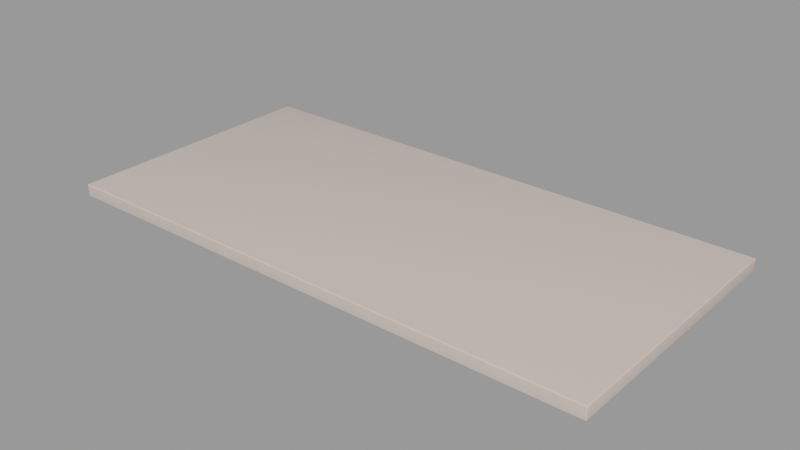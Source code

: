 # Source: simple_modern_desk.blend  (saved by Blender 2.91.10; exported with 4.5.12 LTS)
import bpy
from mathutils import Matrix  # noqa: F401  (used for matrix-valued properties, if any)

bpy.ops.wm.read_factory_settings(use_empty=True)
scene = bpy.context.scene
scene.name = 'upload'

# ---- collections
col_modern_desk = bpy.data.collections.new('Modern Desk'); scene.collection.children.link(col_modern_desk)

# ---- materials (node trees are filled in below, after node groups)
mat_tabletop = bpy.data.materials.new('TableTop')
mat_tabletop.use_transparent_shadow = False

# ---- material node trees
mat_tabletop.use_nodes = True; mat_tabletop.node_tree.nodes.clear()
_N = mat_tabletop.node_tree.nodes; _L = mat_tabletop.node_tree.links
n0 = _N.new('ShaderNodeOutputMaterial'); n0.name = 'Material Output'; n0.location = (300, 300)
n1 = _N.new('ShaderNodeBsdfPrincipled'); n1.name = 'Principled BSDF'; n1.location = (10, 300)
n1.distribution = 'GGX'
n1.subsurface_method = 'BURLEY'
n1.inputs[0].default_value = (0.6921, 0.5579, 0.4888, 1.0)
n1.inputs[2].default_value = 0.1969
n1.inputs[3].default_value = 1.45
n1.inputs[27].default_value = (0.0, 0.0, 0.0, 1.0)
n1.inputs[28].default_value = 1.0
_L.new(n1.outputs[0], n0.inputs[0])
n0.is_active_output = True

# ---- meshes
me_desk = bpy.data.meshes.new('Desk')
me_desk.from_pydata([(-0.6312, -0.3059, 0.0), (-0.6312, -0.3089, -0.003028), (-0.6342, -0.3059, -0.003027), (-0.6312, -0.3068, -0.0001771), (-0.6312, -0.3077, -0.0005987), (-0.6321, -0.3059, -0.000177), (-0.6321, -0.3068, -0.0004355), (-0.6321, -0.3076, -0.0007634), (-0.6329, -0.3059, -0.0005987), (-0.6329, -0.3068, -0.0007713), (-0.6328, -0.3075, -0.0009998), (-0.6321, -0.3088, -0.003027), (-0.6329, -0.3083, -0.003027), (-0.6312, -0.3088, -0.002101), (-0.6321, -0.3085, -0.002119), (-0.6329, -0.3082, -0.002131), (-0.6312, -0.3083, -0.001263), (-0.6321, -0.3082, -0.001326), (-0.6328, -0.3079, -0.00142), (-0.634, -0.3059, -0.002101), (-0.6336, -0.3059, -0.001263), (-0.634, -0.3068, -0.003027), (-0.6338, -0.3068, -0.002114), (-0.6334, -0.3068, -0.001323), (-0.6336, -0.3077, -0.003027), (-0.6334, -0.3076, -0.002131), (-0.6332, -0.3075, -0.00142), (-0.6312, -0.3089, -0.02671), (-0.6312, -0.3059, -0.02973), (-0.6342, -0.3059, -0.02671), (-0.6312, -0.3088, -0.02764), (-0.6312, -0.3083, -0.02848), (-0.6321, -0.3088, -0.02671), (-0.6321, -0.3085, -0.02763), (-0.6321, -0.3082, -0.02842), (-0.6329, -0.3083, -0.02671), (-0.6329, -0.3082, -0.02761), (-0.6328, -0.3079, -0.02832), (-0.6321, -0.3059, -0.02956), (-0.6329, -0.3059, -0.02914), (-0.6312, -0.3068, -0.02956), (-0.6321, -0.3068, -0.02931), (-0.6329, -0.3068, -0.02898), (-0.6312, -0.3077, -0.02914), (-0.6321, -0.3076, -0.02897), (-0.6328, -0.3075, -0.02874), (-0.634, -0.3068, -0.02671), (-0.6336, -0.3077, -0.02671), (-0.634, -0.3059, -0.02764), (-0.6338, -0.3068, -0.02762), (-0.6334, -0.3076, -0.02761), (-0.6336, -0.3059, -0.02848), (-0.6334, -0.3068, -0.02842), (-0.6332, -0.3075, -0.02832), (-0.6312, 0.3109, 0.0), (-0.6342, 0.3109, -0.003027), (-0.6312, 0.314, -0.003028), (-0.6321, 0.3109, -0.000177), (-0.6329, 0.3109, -0.0005987), (-0.6312, 0.3119, -0.0001771), (-0.6321, 0.3119, -0.0004355), (-0.6329, 0.3118, -0.0007632), (-0.6312, 0.3127, -0.0005987), (-0.6321, 0.3126, -0.0007713), (-0.6328, 0.3126, -0.0009998), (-0.634, 0.3119, -0.003027), (-0.6336, 0.3127, -0.003027), (-0.634, 0.3109, -0.002101), (-0.6338, 0.3119, -0.002119), (-0.6334, 0.3127, -0.002131), (-0.6336, 0.3109, -0.001263), (-0.6334, 0.3118, -0.001325), (-0.6332, 0.3126, -0.00142), (-0.6312, 0.3138, -0.002101), (-0.6312, 0.3134, -0.001263), (-0.6321, 0.3138, -0.003027), (-0.6321, 0.3135, -0.002114), (-0.6321, 0.3132, -0.001323), (-0.6329, 0.3134, -0.003027), (-0.6329, 0.3132, -0.002131), (-0.6328, 0.313, -0.00142), (-0.6312, 0.3109, -0.02973), (-0.6312, 0.314, -0.02671), (-0.6342, 0.3109, -0.02671), (-0.6312, 0.3119, -0.02956), (-0.6312, 0.3127, -0.02914), (-0.6321, 0.3109, -0.02956), (-0.6321, 0.3119, -0.02931), (-0.6321, 0.3127, -0.02898), (-0.6329, 0.3109, -0.02914), (-0.6329, 0.3118, -0.02897), (-0.6328, 0.3126, -0.02874), (-0.6321, 0.3138, -0.02671), (-0.6329, 0.3134, -0.02671), (-0.6312, 0.3138, -0.02764), (-0.6321, 0.3135, -0.02762), (-0.6329, 0.3132, -0.02761), (-0.6312, 0.3134, -0.02848), (-0.6321, 0.3132, -0.02842), (-0.6328, 0.313, -0.02832), (-0.634, 0.3109, -0.02764), (-0.6336, 0.3109, -0.02848), (-0.634, 0.3119, -0.02671), (-0.6338, 0.3119, -0.02763), (-0.6334, 0.3118, -0.02842), (-0.6336, 0.3127, -0.02671), (-0.6334, 0.3126, -0.02761), (-0.6332, 0.3126, -0.02832), (0.6391, -0.3059, -7.182e-05), (0.6421, -0.3059, -0.003083), (0.6391, -0.3089, -0.003083), (0.64, -0.3059, -0.0002326), (0.6409, -0.3059, -0.0006543), (0.6391, -0.3068, -0.0002325), (0.64, -0.3068, -0.000491), (0.6408, -0.3068, -0.0008188), (0.6391, -0.3077, -0.0006542), (0.64, -0.3076, -0.0008268), (0.6407, -0.3075, -0.001055), (0.6419, -0.3068, -0.003083), (0.6415, -0.3077, -0.003083), (0.6419, -0.3059, -0.002157), (0.6417, -0.3068, -0.002175), (0.6414, -0.3076, -0.002186), (0.6415, -0.3059, -0.001319), (0.6414, -0.3068, -0.001381), (0.6411, -0.3075, -0.001476), (0.6391, -0.3088, -0.002157), (0.6391, -0.3083, -0.001319), (0.64, -0.3088, -0.003083), (0.64, -0.3085, -0.002169), (0.64, -0.3082, -0.001378), (0.6409, -0.3083, -0.003083), (0.6408, -0.3082, -0.002186), (0.6407, -0.3079, -0.001476), (0.6391, -0.3059, -0.02978), (0.6391, -0.3089, -0.02677), (0.6421, -0.3059, -0.02677), (0.6391, -0.3068, -0.02962), (0.6391, -0.3077, -0.0292), (0.64, -0.3059, -0.02962), (0.64, -0.3068, -0.02936), (0.64, -0.3076, -0.02903), (0.6409, -0.3059, -0.0292), (0.6408, -0.3068, -0.02903), (0.6407, -0.3075, -0.0288), (0.64, -0.3088, -0.02677), (0.6409, -0.3083, -0.02677), (0.6391, -0.3088, -0.0277), (0.64, -0.3085, -0.02768), (0.6408, -0.3082, -0.02767), (0.6391, -0.3083, -0.02853), (0.64, -0.3082, -0.02847), (0.6407, -0.3079, -0.02838), (0.6419, -0.3059, -0.0277), (0.6415, -0.3059, -0.02853), (0.6419, -0.3068, -0.02677), (0.6417, -0.3068, -0.02768), (0.6414, -0.3068, -0.02847), (0.6415, -0.3077, -0.02677), (0.6414, -0.3076, -0.02767), (0.6411, -0.3075, -0.02838), (0.6391, 0.3109, -7.182e-05), (0.6391, 0.314, -0.003083), (0.6421, 0.3109, -0.003083), (0.6391, 0.3119, -0.0002325), (0.6391, 0.3127, -0.0006542), (0.64, 0.3109, -0.0002326), (0.64, 0.3119, -0.000491), (0.64, 0.3127, -0.0008187), (0.6409, 0.3109, -0.0006543), (0.6408, 0.3118, -0.0008269), (0.6407, 0.3126, -0.001055), (0.64, 0.3138, -0.003083), (0.6409, 0.3134, -0.003083), (0.6391, 0.3138, -0.002157), (0.64, 0.3135, -0.002175), (0.6408, 0.3132, -0.002186), (0.6391, 0.3134, -0.001319), (0.64, 0.3132, -0.001381), (0.6407, 0.313, -0.001476), (0.6419, 0.3109, -0.002157), (0.6415, 0.3109, -0.001319), (0.6419, 0.3119, -0.003083), (0.6417, 0.3119, -0.002169), (0.6414, 0.3118, -0.001378), (0.6415, 0.3127, -0.003083), (0.6414, 0.3126, -0.002186), (0.6411, 0.3126, -0.001476), (0.6391, 0.3109, -0.02978), (0.6421, 0.3109, -0.02677), (0.6391, 0.314, -0.02677), (0.64, 0.3109, -0.02962), (0.6409, 0.3109, -0.0292), (0.6391, 0.3119, -0.02962), (0.64, 0.3119, -0.02936), (0.6408, 0.3118, -0.02903), (0.6391, 0.3127, -0.0292), (0.64, 0.3126, -0.02903), (0.6407, 0.3126, -0.0288), (0.6419, 0.3119, -0.02677), (0.6415, 0.3127, -0.02677), (0.6419, 0.3109, -0.0277), (0.6417, 0.3119, -0.02768), (0.6414, 0.3127, -0.02767), (0.6415, 0.3109, -0.02853), (0.6414, 0.3118, -0.02847), (0.6411, 0.3126, -0.02838), (0.6391, 0.3138, -0.0277), (0.6391, 0.3134, -0.02853), (0.64, 0.3138, -0.02677), (0.64, 0.3135, -0.02768), (0.64, 0.3132, -0.02847), (0.6409, 0.3134, -0.02677), (0.6408, 0.3132, -0.02767), (0.6407, 0.313, -0.02838)], [], [(110, 136, 27, 1), (164, 190, 137, 109), (189, 81, 28, 135), (2, 29, 83, 55), (56, 82, 191, 163), (0, 3, 6, 5), (3, 4, 7, 6), (4, 16, 17, 7), (5, 6, 9, 8), (6, 7, 10, 9), (7, 17, 18, 10), (1, 11, 14, 13), (11, 12, 15, 14), (12, 24, 25, 15), (13, 14, 17, 16), (14, 15, 18, 17), (15, 25, 26, 18), (2, 19, 22, 21), (19, 20, 23, 22), (20, 8, 9, 23), (21, 22, 25, 24), (22, 23, 26, 25), (23, 9, 10, 26), (10, 18, 26), (27, 30, 33, 32), (30, 31, 34, 33), (31, 43, 44, 34), (32, 33, 36, 35), (33, 34, 37, 36), (34, 44, 45, 37), (28, 38, 41, 40), (38, 39, 42, 41), (39, 51, 52, 42), (40, 41, 44, 43), (41, 42, 45, 44), (42, 52, 53, 45), (29, 46, 49, 48), (46, 47, 50, 49), (47, 35, 36, 50), (48, 49, 52, 51), (49, 50, 53, 52), (50, 36, 37, 53), (37, 45, 53), (54, 57, 60, 59), (57, 58, 61, 60), (58, 70, 71, 61), (59, 60, 63, 62), (60, 61, 64, 63), (61, 71, 72, 64), (55, 65, 68, 67), (65, 66, 69, 68), (66, 78, 79, 69), (67, 68, 71, 70), (68, 69, 72, 71), (69, 79, 80, 72), (56, 73, 76, 75), (73, 74, 77, 76), (74, 62, 63, 77), (75, 76, 79, 78), (76, 77, 80, 79), (77, 63, 64, 80), (64, 72, 80), (81, 84, 87, 86), (84, 85, 88, 87), (85, 97, 98, 88), (86, 87, 90, 89), (87, 88, 91, 90), (88, 98, 99, 91), (82, 92, 95, 94), (92, 93, 96, 95), (93, 105, 106, 96), (94, 95, 98, 97), (95, 96, 99, 98), (96, 106, 107, 99), (83, 100, 103, 102), (100, 101, 104, 103), (101, 89, 90, 104), (102, 103, 106, 105), (103, 104, 107, 106), (104, 90, 91, 107), (91, 99, 107), (108, 111, 114, 113), (111, 112, 115, 114), (112, 124, 125, 115), (113, 114, 117, 116), (114, 115, 118, 117), (115, 125, 126, 118), (109, 119, 122, 121), (119, 120, 123, 122), (120, 132, 133, 123), (121, 122, 125, 124), (122, 123, 126, 125), (123, 133, 134, 126), (110, 127, 130, 129), (127, 128, 131, 130), (128, 116, 117, 131), (129, 130, 133, 132), (130, 131, 134, 133), (131, 117, 118, 134), (118, 126, 134), (135, 138, 141, 140), (138, 139, 142, 141), (139, 151, 152, 142), (140, 141, 144, 143), (141, 142, 145, 144), (142, 152, 153, 145), (136, 146, 149, 148), (146, 147, 150, 149), (147, 159, 160, 150), (148, 149, 152, 151), (149, 150, 153, 152), (150, 160, 161, 153), (137, 154, 157, 156), (154, 155, 158, 157), (155, 143, 144, 158), (156, 157, 160, 159), (157, 158, 161, 160), (158, 144, 145, 161), (145, 153, 161), (162, 165, 168, 167), (165, 166, 169, 168), (166, 178, 179, 169), (167, 168, 171, 170), (168, 169, 172, 171), (169, 179, 180, 172), (163, 173, 176, 175), (173, 174, 177, 176), (174, 186, 187, 177), (175, 176, 179, 178), (176, 177, 180, 179), (177, 187, 188, 180), (164, 181, 184, 183), (181, 182, 185, 184), (182, 170, 171, 185), (183, 184, 187, 186), (184, 185, 188, 187), (185, 171, 172, 188), (172, 180, 188), (189, 192, 195, 194), (192, 193, 196, 195), (193, 205, 206, 196), (194, 195, 198, 197), (195, 196, 199, 198), (196, 206, 207, 199), (190, 200, 203, 202), (200, 201, 204, 203), (201, 213, 214, 204), (202, 203, 206, 205), (203, 204, 207, 206), (204, 214, 215, 207), (191, 208, 211, 210), (208, 209, 212, 211), (209, 197, 198, 212), (210, 211, 214, 213), (211, 212, 215, 214), (212, 198, 199, 215), (199, 207, 215), (54, 0, 5, 57), (57, 5, 8, 58), (58, 8, 20, 70), (70, 20, 19, 67), (67, 19, 2, 55), (1, 27, 32, 11), (11, 32, 35, 12), (12, 35, 47, 24), (24, 47, 46, 21), (21, 46, 29, 2), (28, 81, 86, 38), (38, 86, 89, 39), (39, 89, 101, 51), (51, 101, 100, 48), (48, 100, 83, 29), (82, 56, 75, 92), (92, 75, 78, 93), (93, 78, 66, 105), (105, 66, 65, 102), (102, 65, 55, 83), (162, 54, 59, 165), (165, 59, 62, 166), (166, 62, 74, 178), (178, 74, 73, 175), (175, 73, 56, 163), (81, 189, 194, 84), (84, 194, 197, 85), (85, 197, 209, 97), (97, 209, 208, 94), (94, 208, 191, 82), (190, 164, 183, 200), (200, 183, 186, 201), (201, 186, 174, 213), (213, 174, 173, 210), (210, 173, 163, 191), (108, 162, 167, 111), (111, 167, 170, 112), (112, 170, 182, 124), (124, 182, 181, 121), (121, 181, 164, 109), (189, 135, 140, 192), (192, 140, 143, 193), (193, 143, 155, 205), (205, 155, 154, 202), (202, 154, 137, 190), (136, 110, 129, 146), (146, 129, 132, 147), (147, 132, 120, 159), (159, 120, 119, 156), (156, 119, 109, 137), (0, 108, 113, 3), (3, 113, 116, 4), (4, 116, 128, 16), (16, 128, 127, 13), (13, 127, 110, 1), (135, 28, 40, 138), (138, 40, 43, 139), (139, 43, 31, 151), (151, 31, 30, 148), (148, 30, 27, 136), (54, 162, 108, 0)])
me_desk.polygons.foreach_set('use_smooth', [True] * 218)
me_desk.polygons.foreach_set('material_index', [1, 1, 1, 1, 1, 1, 1, 1, 1, 1, 1, 1, 1, 1, 1, 1, 1, 1, 1, 1, 1, 1, 1, 1, 1, 1, 1, 1, 1, 1, 1, 1, 1, 1, 1, 1, 1, 1, 1, 1, 1, 1, 1, 1, 1, 1, 1, 1, 1, 1, 1, 1, 1, 1, 1, 1, 1, 1, 1, 1, 1, 1, 1, 1, 1, 1, 1, 1, 1, 1, 1, 1, 1, 1, 1, 1, 1, 1, 1, 1, 1, 1, 1, 1, 1, 1, 1, 1, 1, 1, 1, 1, 1, 1, 1, 1, 1, 1, 1, 1, 1, 1, 1, 1, 1, 1, 1, 1, 1, 1, 1, 1, 1, 1, 1, 1, 1, 1, 1, 1, 1, 1, 1, 1, 1, 1, 1, 1, 1, 1, 1, 1, 1, 1, 1, 1, 1, 1, 1, 1, 1, 1, 1, 1, 1, 1, 1, 1, 1, 1, 1, 1, 1, 1, 1, 1, 1, 1, 1, 1, 1, 1, 1, 1, 1, 1, 1, 1, 1, 1, 1, 1, 1, 1, 1, 1, 1, 1, 1, 1, 1, 1, 1, 1, 1, 1, 1, 1, 1, 1, 1, 1, 1, 1, 1, 1, 1, 1, 1, 1, 1, 1, 1, 1, 1, 1, 1, 1, 1, 1, 1, 1, 1, 1, 1, 1, 1, 1])
_uv = me_desk.uv_layers.new(name='UVMap')
_uv.uv.foreach_set('vector', [0.4003, 0.7506, 0.5997, 0.7506, 0.5997, 0.9994, 0.4003, 0.9994, 0.4003, 0.5012, 0.5997, 0.5012, 0.5997, 0.7488, 0.4003, 0.7488, 0.6256, 0.5012, 0.8744, 0.5012, 0.8744, 0.7488, 0.6256, 0.7488, 0.4003, 0.001209, 0.5997, 0.001209, 0.5997, 0.2488, 0.4003, 0.2488, 0.4003, 0.2506, 0.5997, 0.2506, 0.5997, 0.4994, 0.4003, 0.4994, 0.1256, 0.7488, 0.1256, 0.7492, 0.1254, 0.7492, 0.1254, 0.7488, 0.1256, 0.7492, 0.1256, 0.7495, 0.1254, 0.7495, 0.1254, 0.7492, 0.1256, 0.7495, 0.1256, 0.75, 0.1254, 0.75, 0.1254, 0.7495, 0.1254, 0.7488, 0.1254, 0.7492, 0.1253, 0.7492, 0.1252, 0.7488, 0.1254, 0.7492, 0.1254, 0.7495, 0.1253, 0.7494, 0.1253, 0.7492, 0.1254, 0.7495, 0.1254, 0.75, 0.1253, 0.75, 0.1253, 0.7494, 0.4003, 0.9994, 0.4003, 0.9996, 0.3927, 0.9996, 0.3925, 0.9994, 0.4003, 0.9996, 0.4003, 0.9998, 0.3928, 0.9997, 0.3927, 0.9996, 0.4003, 0.9998, 0.4003, 1.0, 0.3928, 1.0, 0.3928, 0.9997, 0.3925, 0.9994, 0.3927, 0.9996, 0.386, 0.9996, 0.3855, 0.9994, 0.3927, 0.9996, 0.3928, 0.9997, 0.3868, 0.9997, 0.386, 0.9996, 0.3928, 0.9997, 0.3928, 1.0, 0.3868, 1.0, 0.3868, 0.9997, 0.4003, 0.001209, 0.3925, 0.001209, 0.3927, 0.000844, 0.4003, 0.0008367, 0.3925, 0.001209, 0.3855, 0.001209, 0.386, 0.0008487, 0.3927, 0.000844, 0.3855, 0.001209, 0.375, 0.001209, 0.375, 0.0008487, 0.386, 0.0008487, 0.4003, 0.0008367, 0.3927, 0.000844, 0.3928, 0.0005254, 0.4003, 0.0005005, 0.3927, 0.000844, 0.386, 0.0008487, 0.3868, 0.0005634, 0.3928, 0.0005254, 0.386, 0.0008487, 0.375, 0.0008487, 0.375, 0.0005634, 0.3868, 0.0005634, 0.1253, 0.7494, 0.1253, 0.75, 0.125, 0.7494, 0.5997, 0.9994, 0.6075, 0.9994, 0.6073, 0.9996, 0.5997, 0.9996, 0.6075, 0.9994, 0.6145, 0.9994, 0.614, 0.9996, 0.6073, 0.9996, 0.6145, 0.9994, 0.625, 0.9994, 0.625, 0.9996, 0.614, 0.9996, 0.5997, 0.9996, 0.6073, 0.9996, 0.6072, 0.9997, 0.5997, 0.9998, 0.6073, 0.9996, 0.614, 0.9996, 0.6132, 0.9997, 0.6072, 0.9997, 0.614, 0.9996, 0.625, 0.9996, 0.625, 0.9997, 0.6132, 0.9997, 0.8744, 0.7488, 0.8746, 0.7488, 0.8746, 0.7492, 0.8744, 0.7492, 0.8746, 0.7488, 0.8748, 0.7488, 0.8747, 0.7492, 0.8746, 0.7492, 0.8748, 0.7488, 0.875, 0.7488, 0.875, 0.7492, 0.8747, 0.7492, 0.8744, 0.7492, 0.8746, 0.7492, 0.8746, 0.7495, 0.8744, 0.7495, 0.8746, 0.7492, 0.8747, 0.7492, 0.8747, 0.7494, 0.8746, 0.7495, 0.8747, 0.7492, 0.875, 0.7492, 0.875, 0.7494, 0.8747, 0.7494, 0.5997, 0.001209, 0.5997, 0.0008368, 0.6073, 0.0008419, 0.6075, 0.001209, 0.5997, 0.0008368, 0.5997, 0.0005005, 0.6072, 0.0005243, 0.6073, 0.0008419, 0.5997, 0.0005005, 0.5997, 0.0, 0.6072, 0.0, 0.6072, 0.0005243, 0.6075, 0.001209, 0.6073, 0.0008419, 0.614, 0.0008487, 0.6145, 0.001209, 0.6073, 0.0008419, 0.6072, 0.0005243, 0.6132, 0.0005634, 0.614, 0.0008487, 0.6072, 0.0005243, 0.6072, 0.0, 0.6132, 0.0, 0.6132, 0.0005634, 0.6132, 0.9997, 0.625, 0.9997, 0.6132, 1.0, 0.1256, 0.5012, 0.1254, 0.5012, 0.1254, 0.5008, 0.1256, 0.5008, 0.1254, 0.5012, 0.1252, 0.5012, 0.1253, 0.5008, 0.1254, 0.5008, 0.1252, 0.5012, 0.125, 0.5012, 0.125, 0.5008, 0.1253, 0.5008, 0.1256, 0.5008, 0.1254, 0.5008, 0.1254, 0.5005, 0.1256, 0.5005, 0.1254, 0.5008, 0.1253, 0.5008, 0.1253, 0.5006, 0.1254, 0.5005, 0.1253, 0.5008, 0.125, 0.5008, 0.125, 0.5006, 0.1253, 0.5006, 0.4003, 0.2488, 0.4003, 0.2492, 0.3927, 0.2492, 0.3925, 0.2488, 0.4003, 0.2492, 0.4003, 0.2495, 0.3928, 0.2495, 0.3927, 0.2492, 0.4003, 0.2495, 0.4003, 0.2502, 0.3928, 0.2503, 0.3928, 0.2495, 0.3925, 0.2488, 0.3927, 0.2492, 0.386, 0.2492, 0.3855, 0.2488, 0.3927, 0.2492, 0.3928, 0.2495, 0.3868, 0.2494, 0.386, 0.2492, 0.3928, 0.2495, 0.3928, 0.2503, 0.3868, 0.2503, 0.3868, 0.2494, 0.4003, 0.2506, 0.3925, 0.2506, 0.3927, 0.2504, 0.4003, 0.2504, 0.3925, 0.2506, 0.3855, 0.2506, 0.386, 0.2504, 0.3927, 0.2504, 0.3855, 0.2506, 0.375, 0.2506, 0.375, 0.2504, 0.386, 0.2504, 0.4003, 0.2504, 0.3927, 0.2504, 0.3928, 0.2503, 0.4003, 0.2502, 0.3927, 0.2504, 0.386, 0.2504, 0.3868, 0.2503, 0.3928, 0.2503, 0.386, 0.2504, 0.375, 0.2504, 0.375, 0.2503, 0.3868, 0.2503, 0.1253, 0.5006, 0.125, 0.5006, 0.1253, 0.5, 0.8744, 0.5012, 0.8744, 0.5008, 0.8746, 0.5008, 0.8746, 0.5012, 0.8744, 0.5008, 0.8744, 0.5005, 0.8746, 0.5005, 0.8746, 0.5008, 0.8744, 0.5005, 0.8744, 0.5, 0.8746, 0.5, 0.8746, 0.5005, 0.8746, 0.5012, 0.8746, 0.5008, 0.8747, 0.5008, 0.8748, 0.5012, 0.8746, 0.5008, 0.8746, 0.5005, 0.8747, 0.5006, 0.8747, 0.5008, 0.8746, 0.5005, 0.8746, 0.5, 0.8747, 0.5, 0.8747, 0.5006, 0.5997, 0.2506, 0.5997, 0.2504, 0.6073, 0.2504, 0.6075, 0.2506, 0.5997, 0.2504, 0.5997, 0.2502, 0.6072, 0.2503, 0.6073, 0.2504, 0.5997, 0.2502, 0.5997, 0.2495, 0.6072, 0.2495, 0.6072, 0.2503, 0.6075, 0.2506, 0.6073, 0.2504, 0.614, 0.2504, 0.6145, 0.2506, 0.6073, 0.2504, 0.6072, 0.2503, 0.6132, 0.2503, 0.614, 0.2504, 0.6072, 0.2503, 0.6072, 0.2495, 0.6132, 0.2494, 0.6132, 0.2503, 0.5997, 0.2488, 0.6075, 0.2488, 0.6073, 0.2492, 0.5997, 0.2492, 0.6075, 0.2488, 0.6145, 0.2488, 0.614, 0.2492, 0.6073, 0.2492, 0.6145, 0.2488, 0.625, 0.2488, 0.625, 0.2492, 0.614, 0.2492, 0.5997, 0.2492, 0.6073, 0.2492, 0.6072, 0.2495, 0.5997, 0.2495, 0.6073, 0.2492, 0.614, 0.2492, 0.6132, 0.2494, 0.6072, 0.2495, 0.614, 0.2492, 0.625, 0.2492, 0.625, 0.2494, 0.6132, 0.2494, 0.8747, 0.5006, 0.8747, 0.5, 0.875, 0.5006, 0.3744, 0.7488, 0.3746, 0.7488, 0.3746, 0.7492, 0.3744, 0.7492, 0.3746, 0.7488, 0.3748, 0.7488, 0.3747, 0.7492, 0.3746, 0.7492, 0.3748, 0.7488, 0.3855, 0.7488, 0.386, 0.7492, 0.3747, 0.7492, 0.3744, 0.7492, 0.3746, 0.7492, 0.3746, 0.7495, 0.3744, 0.7495, 0.3746, 0.7492, 0.3747, 0.7492, 0.3747, 0.7494, 0.3746, 0.7495, 0.3747, 0.7492, 0.386, 0.7492, 0.3868, 0.7494, 0.3747, 0.7494, 0.4003, 0.7488, 0.4003, 0.7492, 0.3927, 0.7492, 0.3925, 0.7488, 0.4003, 0.7492, 0.4003, 0.7495, 0.3928, 0.7495, 0.3927, 0.7492, 0.4003, 0.7495, 0.4003, 0.7502, 0.3928, 0.7503, 0.3928, 0.7495, 0.3925, 0.7488, 0.3927, 0.7492, 0.386, 0.7492, 0.3855, 0.7488, 0.3927, 0.7492, 0.3928, 0.7495, 0.3868, 0.7494, 0.386, 0.7492, 0.3928, 0.7495, 0.3928, 0.7503, 0.3868, 0.7503, 0.3868, 0.7494, 0.4003, 0.7506, 0.3925, 0.7506, 0.3927, 0.7504, 0.4003, 0.7504, 0.3925, 0.7506, 0.3855, 0.7506, 0.386, 0.7504, 0.3927, 0.7504, 0.3855, 0.7506, 0.375, 0.7506, 0.375, 0.7504, 0.386, 0.7504, 0.4003, 0.7504, 0.3927, 0.7504, 0.3928, 0.7503, 0.4003, 0.7502, 0.3927, 0.7504, 0.386, 0.7504, 0.3868, 0.7503, 0.3928, 0.7503, 0.386, 0.7504, 0.375, 0.7504, 0.375, 0.7503, 0.3868, 0.7503, 0.3747, 0.7494, 0.375, 0.7494, 0.3747, 0.75, 0.6256, 0.7488, 0.6256, 0.7492, 0.6254, 0.7492, 0.6254, 0.7488, 0.6256, 0.7492, 0.6256, 0.7495, 0.6254, 0.7495, 0.6254, 0.7492, 0.6256, 0.7495, 0.6256, 0.75, 0.6254, 0.75, 0.6254, 0.7495, 0.6254, 0.7488, 0.6254, 0.7492, 0.6253, 0.7492, 0.6252, 0.7488, 0.6254, 0.7492, 0.6254, 0.7495, 0.6253, 0.7494, 0.6253, 0.7492, 0.6254, 0.7495, 0.6254, 0.75, 0.6253, 0.75, 0.6253, 0.7494, 0.5997, 0.7506, 0.5997, 0.7504, 0.6073, 0.7504, 0.6075, 0.7506, 0.5997, 0.7504, 0.5997, 0.7502, 0.6072, 0.7503, 0.6073, 0.7504, 0.5997, 0.7502, 0.5997, 0.7495, 0.6072, 0.7495, 0.6072, 0.7503, 0.6075, 0.7506, 0.6073, 0.7504, 0.614, 0.7504, 0.6145, 0.7506, 0.6073, 0.7504, 0.6072, 0.7503, 0.6132, 0.7503, 0.614, 0.7504, 0.6072, 0.7503, 0.6072, 0.7495, 0.6132, 0.7494, 0.6132, 0.7503, 0.5997, 0.7488, 0.6075, 0.7488, 0.6073, 0.7492, 0.5997, 0.7492, 0.6075, 0.7488, 0.6145, 0.7488, 0.614, 0.7492, 0.6073, 0.7492, 0.6145, 0.7488, 0.6252, 0.7488, 0.6253, 0.7492, 0.614, 0.7492, 0.5997, 0.7492, 0.6073, 0.7492, 0.6072, 0.7495, 0.5997, 0.7495, 0.6073, 0.7492, 0.614, 0.7492, 0.6132, 0.7494, 0.6072, 0.7495, 0.614, 0.7492, 0.6253, 0.7492, 0.6253, 0.7494, 0.6132, 0.7494, 0.6253, 0.7494, 0.6253, 0.75, 0.625, 0.7494, 0.3744, 0.5012, 0.3744, 0.5008, 0.3746, 0.5008, 0.3746, 0.5012, 0.3744, 0.5008, 0.3744, 0.5005, 0.3746, 0.5005, 0.3746, 0.5008, 0.3744, 0.5005, 0.3744, 0.5, 0.3746, 0.5, 0.3746, 0.5005, 0.3746, 0.5012, 0.3746, 0.5008, 0.3747, 0.5008, 0.3748, 0.5012, 0.3746, 0.5008, 0.3746, 0.5005, 0.3747, 0.5006, 0.3747, 0.5008, 0.3746, 0.5005, 0.3746, 0.5, 0.3747, 0.5, 0.3747, 0.5006, 0.4003, 0.4994, 0.4003, 0.4996, 0.3927, 0.4996, 0.3925, 0.4994, 0.4003, 0.4996, 0.4003, 0.4998, 0.3928, 0.4997, 0.3927, 0.4996, 0.4003, 0.4998, 0.4003, 0.5005, 0.3928, 0.5005, 0.3928, 0.4997, 0.3925, 0.4994, 0.3927, 0.4996, 0.386, 0.4996, 0.3855, 0.4994, 0.3927, 0.4996, 0.3928, 0.4997, 0.3868, 0.4997, 0.386, 0.4996, 0.3928, 0.4997, 0.3928, 0.5005, 0.3868, 0.5006, 0.3868, 0.4997, 0.4003, 0.5012, 0.3925, 0.5012, 0.3927, 0.5008, 0.4003, 0.5008, 0.3925, 0.5012, 0.3855, 0.5012, 0.386, 0.5008, 0.3927, 0.5008, 0.3855, 0.5012, 0.3748, 0.5012, 0.3747, 0.5008, 0.386, 0.5008, 0.4003, 0.5008, 0.3927, 0.5008, 0.3928, 0.5005, 0.4003, 0.5005, 0.3927, 0.5008, 0.386, 0.5008, 0.3868, 0.5006, 0.3928, 0.5005, 0.386, 0.5008, 0.3747, 0.5008, 0.3747, 0.5006, 0.3868, 0.5006, 0.3747, 0.5006, 0.3747, 0.5, 0.375, 0.5006, 0.6256, 0.5012, 0.6254, 0.5012, 0.6254, 0.5008, 0.6256, 0.5008, 0.6254, 0.5012, 0.6252, 0.5012, 0.6253, 0.5008, 0.6254, 0.5008, 0.6252, 0.5012, 0.6145, 0.5012, 0.614, 0.5008, 0.6253, 0.5008, 0.6256, 0.5008, 0.6254, 0.5008, 0.6254, 0.5005, 0.6256, 0.5005, 0.6254, 0.5008, 0.6253, 0.5008, 0.6253, 0.5006, 0.6254, 0.5005, 0.6253, 0.5008, 0.614, 0.5008, 0.6132, 0.5006, 0.6253, 0.5006, 0.5997, 0.5012, 0.5997, 0.5008, 0.6073, 0.5008, 0.6075, 0.5012, 0.5997, 0.5008, 0.5997, 0.5005, 0.6072, 0.5005, 0.6073, 0.5008, 0.5997, 0.5005, 0.5997, 0.4998, 0.6072, 0.4997, 0.6072, 0.5005, 0.6075, 0.5012, 0.6073, 0.5008, 0.614, 0.5008, 0.6145, 0.5012, 0.6073, 0.5008, 0.6072, 0.5005, 0.6132, 0.5006, 0.614, 0.5008, 0.6072, 0.5005, 0.6072, 0.4997, 0.6132, 0.4997, 0.6132, 0.5006, 0.5997, 0.4994, 0.6075, 0.4994, 0.6073, 0.4996, 0.5997, 0.4996, 0.6075, 0.4994, 0.6145, 0.4994, 0.614, 0.4996, 0.6073, 0.4996, 0.6145, 0.4994, 0.625, 0.4994, 0.625, 0.4996, 0.614, 0.4996, 0.5997, 0.4996, 0.6073, 0.4996, 0.6072, 0.4997, 0.5997, 0.4998, 0.6073, 0.4996, 0.614, 0.4996, 0.6132, 0.4997, 0.6072, 0.4997, 0.614, 0.4996, 0.625, 0.4996, 0.625, 0.4997, 0.6132, 0.4997, 0.6253, 0.5006, 0.625, 0.5006, 0.6253, 0.5, 0.1256, 0.5012, 0.1256, 0.7488, 0.1254, 0.7488, 0.1254, 0.5012, 0.1254, 0.5012, 0.1254, 0.7488, 0.1252, 0.7488, 0.1252, 0.5012, 0.1252, 0.5012, 0.1252, 0.7488, 0.125, 0.7488, 0.125, 0.5012, 0.3855, 0.2488, 0.3855, 0.001209, 0.3925, 0.001209, 0.3925, 0.2488, 0.3925, 0.2488, 0.3925, 0.001209, 0.4003, 0.001209, 0.4003, 0.2488, 0.4003, 0.9994, 0.5997, 0.9994, 0.5997, 0.9996, 0.4003, 0.9996, 0.4003, 0.9996, 0.5997, 0.9996, 0.5997, 0.9998, 0.4003, 0.9998, 0.4003, 0.9998, 0.5997, 0.9998, 0.5997, 1.0, 0.4003, 1.0, 0.4003, 0.0005005, 0.5997, 0.0005005, 0.5997, 0.0008368, 0.4003, 0.0008367, 0.4003, 0.0008367, 0.5997, 0.0008368, 0.5997, 0.001209, 0.4003, 0.001209, 0.8744, 0.7488, 0.8744, 0.5012, 0.8746, 0.5012, 0.8746, 0.7488, 0.8746, 0.7488, 0.8746, 0.5012, 0.8748, 0.5012, 0.8748, 0.7488, 0.8748, 0.7488, 0.8748, 0.5012, 0.875, 0.5012, 0.875, 0.7488, 0.6145, 0.001209, 0.6145, 0.2488, 0.6075, 0.2488, 0.6075, 0.001209, 0.6075, 0.001209, 0.6075, 0.2488, 0.5997, 0.2488, 0.5997, 0.001209, 0.5997, 0.2506, 0.4003, 0.2506, 0.4003, 0.2504, 0.5997, 0.2504, 0.5997, 0.2504, 0.4003, 0.2504, 0.4003, 0.2502, 0.5997, 0.2502, 0.5997, 0.2502, 0.4003, 0.2502, 0.4003, 0.2495, 0.5997, 0.2495, 0.5997, 0.2495, 0.4003, 0.2495, 0.4003, 0.2492, 0.5997, 0.2492, 0.5997, 0.2492, 0.4003, 0.2492, 0.4003, 0.2488, 0.5997, 0.2488, 0.3744, 0.5012, 0.1256, 0.5012, 0.1256, 0.5008, 0.3744, 0.5008, 0.3744, 0.5008, 0.1256, 0.5008, 0.1256, 0.5005, 0.3744, 0.5005, 0.3744, 0.5005, 0.1256, 0.5005, 0.1256, 0.5, 0.3744, 0.5, 0.3855, 0.4994, 0.3855, 0.2506, 0.3925, 0.2506, 0.3925, 0.4994, 0.3925, 0.4994, 0.3925, 0.2506, 0.4003, 0.2506, 0.4003, 0.4994, 0.8744, 0.5012, 0.6256, 0.5012, 0.6256, 0.5008, 0.8744, 0.5008, 0.8744, 0.5008, 0.6256, 0.5008, 0.6256, 0.5005, 0.8744, 0.5005, 0.8744, 0.5005, 0.6256, 0.5005, 0.6256, 0.5, 0.8744, 0.5, 0.6145, 0.2506, 0.6145, 0.4994, 0.6075, 0.4994, 0.6075, 0.2506, 0.6075, 0.2506, 0.6075, 0.4994, 0.5997, 0.4994, 0.5997, 0.2506, 0.5997, 0.5012, 0.4003, 0.5012, 0.4003, 0.5008, 0.5997, 0.5008, 0.5997, 0.5008, 0.4003, 0.5008, 0.4003, 0.5005, 0.5997, 0.5005, 0.5997, 0.5005, 0.4003, 0.5005, 0.4003, 0.4998, 0.5997, 0.4998, 0.5997, 0.4998, 0.4003, 0.4998, 0.4003, 0.4996, 0.5997, 0.4996, 0.5997, 0.4996, 0.4003, 0.4996, 0.4003, 0.4994, 0.5997, 0.4994, 0.3744, 0.7488, 0.3744, 0.5012, 0.3746, 0.5012, 0.3746, 0.7488, 0.3746, 0.7488, 0.3746, 0.5012, 0.3748, 0.5012, 0.3748, 0.7488, 0.3748, 0.7488, 0.3748, 0.5012, 0.3855, 0.5012, 0.3855, 0.7488, 0.3855, 0.7488, 0.3855, 0.5012, 0.3925, 0.5012, 0.3925, 0.7488, 0.3925, 0.7488, 0.3925, 0.5012, 0.4003, 0.5012, 0.4003, 0.7488, 0.6256, 0.5012, 0.6256, 0.7488, 0.6254, 0.7488, 0.6254, 0.5012, 0.6254, 0.5012, 0.6254, 0.7488, 0.6252, 0.7488, 0.6252, 0.5012, 0.6252, 0.5012, 0.6252, 0.7488, 0.6145, 0.7488, 0.6145, 0.5012, 0.6145, 0.5012, 0.6145, 0.7488, 0.6075, 0.7488, 0.6075, 0.5012, 0.6075, 0.5012, 0.6075, 0.7488, 0.5997, 0.7488, 0.5997, 0.5012, 0.5997, 0.7506, 0.4003, 0.7506, 0.4003, 0.7504, 0.5997, 0.7504, 0.5997, 0.7504, 0.4003, 0.7504, 0.4003, 0.7502, 0.5997, 0.7502, 0.5997, 0.7502, 0.4003, 0.7502, 0.4003, 0.7495, 0.5997, 0.7495, 0.5997, 0.7495, 0.4003, 0.7495, 0.4003, 0.7492, 0.5997, 0.7492, 0.5997, 0.7492, 0.4003, 0.7492, 0.4003, 0.7488, 0.5997, 0.7488, 0.1256, 0.7488, 0.3744, 0.7488, 0.3744, 0.7492, 0.1256, 0.7492, 0.1256, 0.7492, 0.3744, 0.7492, 0.3744, 0.7495, 0.1256, 0.7495, 0.1256, 0.7495, 0.3744, 0.7495, 0.3744, 0.75, 0.1256, 0.75, 0.3855, 0.9994, 0.3855, 0.7506, 0.3925, 0.7506, 0.3925, 0.9994, 0.3925, 0.9994, 0.3925, 0.7506, 0.4003, 0.7506, 0.4003, 0.9994, 0.6256, 0.7488, 0.8744, 0.7488, 0.8744, 0.7492, 0.6256, 0.7492, 0.6256, 0.7492, 0.8744, 0.7492, 0.8744, 0.7495, 0.6256, 0.7495, 0.6256, 0.7495, 0.8744, 0.7495, 0.8744, 0.75, 0.6256, 0.75, 0.6145, 0.7506, 0.6145, 0.9994, 0.6075, 0.9994, 0.6075, 0.7506, 0.6075, 0.7506, 0.6075, 0.9994, 0.5997, 0.9994, 0.5997, 0.7506, 0.1256, 0.5012, 0.3744, 0.5012, 0.3744, 0.7488, 0.1256, 0.7488])
me_desk.materials.append(None)
me_desk.materials.append(mat_tabletop)
me_desk.materials.append(None)
me_desk.use_remesh_preserve_volume = False
me_desk.use_remesh_preserve_attributes = False
me_desk.use_mirror_z = True
me_desk.use_mirror_vertex_groups = False
me_desk.update()

# ---- objects
ob_modern_desk = bpy.data.objects.new('Modern Desk', me_desk)

# ---- transforms, parenting, visibility, modifiers, constraints
ob_modern_desk.location = (0.0, 0.0, 0.0)
ob_modern_desk.lineart.crease_threshold = 0.0
ob_modern_desk.use_mesh_mirror_z = True

# ---- collection membership
scene.collection.objects.link(ob_modern_desk)
col_modern_desk.objects.link(ob_modern_desk)

# ---- scene / render settings (as saved in the file)
scene.frame_start = 1; scene.frame_end = 250; scene.frame_set(1)
scene.render.engine = 'BLENDER_EEVEE_NEXT'
scene.render.image_settings.exr_codec = 'NONE'
scene.render.simplify_subdivision_render = 0
scene.render.simplify_child_particles_render = 0.0
scene.cycles.use_denoising = False
scene.cycles.samples = 128
scene.cycles.sampling_pattern = 'TABULATED_SOBOL'
scene.cycles.use_adaptive_sampling = False
scene.cycles.use_light_tree = False
scene.view_settings.view_transform = 'Filmic'
bpy.context.view_layer.update()

# ---- added for rendering (the .blend has no active camera and no usable light): camera, sun + grey world if the file has none
cam_auto = bpy.data.cameras.new('AutoCamera')
cam_auto.lens = 50.0
cam_auto.sensor_width = 36.0
cam_auto.clip_end = 1000.0
ob_auto_camera = bpy.data.objects.new('AutoCamera', cam_auto)
scene.collection.objects.link(ob_auto_camera)
ob_auto_camera.location = (1.31823, -1.57461, 1.03653)
ob_auto_camera.rotation_euler = (1.09748, -7.21219e-08, 0.694738)
scene.camera = ob_auto_camera
light_auto_sun = bpy.data.lights.new('AutoSun', 'SUN')
light_auto_sun.energy = 3.0
light_auto_sun.angle = 0.0523599
ob_auto_sun = bpy.data.objects.new('AutoSun', light_auto_sun)
scene.collection.objects.link(ob_auto_sun)
ob_auto_sun.rotation_euler = (0.872665, 0.174533, 0.523599)
if scene.world is None:
    world_auto = bpy.data.worlds.new('AutoWorld')
    world_auto.color = (0.3, 0.3, 0.3)
    scene.world = world_auto
bpy.context.view_layer.update()
